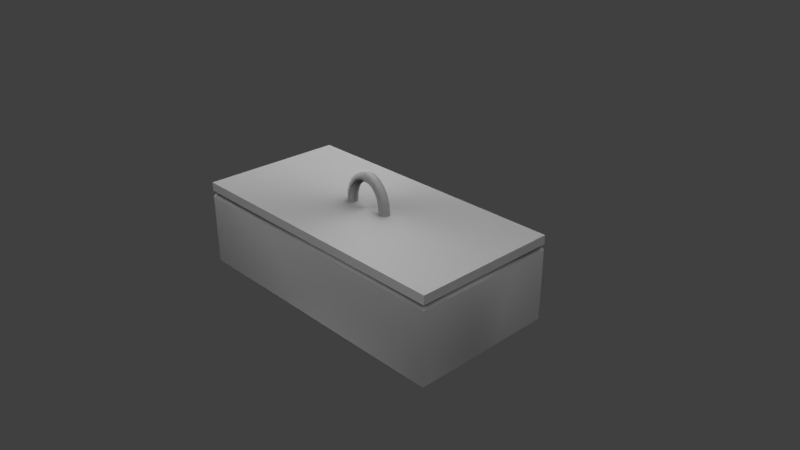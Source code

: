 # Source: replacement_parts_box.blend  (saved by Blender 2.79.0; exported with 4.5.12 LTS)
import bpy
from mathutils import Matrix  # noqa: F401  (used for matrix-valued properties, if any)

bpy.ops.wm.read_factory_settings(use_empty=True)
scene = bpy.context.scene
scene.name = 'Scene'

# ---- collections
col_collection_1 = bpy.data.collections.new('Collection 1'); scene.collection.children.link(col_collection_1)

# ---- images (referenced by path relative to the original .blend; pixels are not part of the script)
import os
ASSET_DIR = os.environ.get("B2B_ASSET_DIR", "")  # directory of the original .blend (textures are referenced by path, not embedded)
HERE = os.path.dirname(os.path.abspath(__file__))  # packed textures are extracted next to this script under _unpacked/

def load_image(name, relpath, width, height, colorspace="sRGB"):
    """Load a texture the original file referenced (path relative to the .blend, or extracted next to this script)."""
    p = next((c for c in (os.path.join(HERE, relpath), os.path.join(ASSET_DIR, relpath)) if relpath and os.path.exists(c)), "")
    if p:
        img = bpy.data.images.load(p, check_existing=True)
        img.name = name
    else:  # same state as the original file: an image datablock whose file is absent (Cycles renders it pink)
        img = bpy.data.images.new(name, width, height)
        img.source = "FILE"
        img.filepath = "//" + (relpath or name)
    img.colorspace_settings.name = colorspace
    return img
img_replacementparts_box_texture = load_image('replacementparts_box_texture', 'replacementparts_box_texture.png', 1024, 1024, 'sRGB')

# ---- materials (node trees are filled in below, after node groups)
mat_box = bpy.data.materials.new('box')
mat_box.alpha_threshold = 0.0
mat_box.roughness = 0.5

# ---- material node trees
mat_box.use_nodes = True; mat_box.node_tree.nodes.clear()
_N = mat_box.node_tree.nodes; _L = mat_box.node_tree.links
n0 = _N.new('ShaderNodeOutputMaterial'); n0.name = 'Material Output'; n0.location = (300, 300)
n1 = _N.new('ShaderNodeBsdfAnisotropic'); n1.name = 'Anisotropic BSDF'; n1.location = (-150, 300)
n1.distribution = 'GGX'
n1.inputs[0].default_value = (0.06171, 0.06171, 0.06171, 1.0)
n1.inputs[1].default_value = 1.0
n1.inputs[2].default_value = 0.5
n2 = _N.new('ShaderNodeTexImage'); n2.name = 'Image Texture'; n2.location = (108, 246)
n2.width = 140
n2.image = img_replacementparts_box_texture
_L.new(n1.outputs[0], n0.inputs[0])
n0.is_active_output = True

# ---- world
world_world = bpy.data.worlds.new('World'); scene.world = world_world
world_world.color = (0.05088, 0.05088, 0.05088)
world_world.use_sun_shadow = False
world_world.sun_shadow_jitter_overblur = 0.0
world_world.cycles.sampling_method = 'MANUAL'

# ---- cameras
cam_camera = bpy.data.cameras.new('Camera')
cam_camera.clip_end = 100.0
cam_camera.lens = 35.0
cam_camera.sensor_width = 32.0
cam_camera.sensor_height = 18.0
cam_camera.ortho_scale = 7.314
cam_camera.dof.focus_distance = 0.0

# ---- lights
light_area_001 = bpy.data.lights.new('Area.001', 'AREA')
light_area_001.transmission_factor = 0.0
light_area_001.energy = 3927.0
light_area_001.shadow_buffer_clip_start = 0.5
light_area_001.shadow_soft_size = 10.0
light_area_001.shadow_maximum_resolution = 0.006
light_area_001.use_absolute_resolution = True
light_area_001.size = 10.0
light_area_001.size_y = 0.1
light_area = bpy.data.lights.new('Area', 'AREA')
light_area.transmission_factor = 0.0
light_area.energy = 3927.0
light_area.shadow_buffer_clip_start = 0.5
light_area.shadow_soft_size = 10.0
light_area.shadow_maximum_resolution = 0.006
light_area.use_absolute_resolution = True
light_area.size = 10.0
light_area.size_y = 0.1

# ---- meshes
me_cubeziercurve = bpy.data.meshes.new('CUBezierCurve')
me_cubeziercurve.from_pydata([(-0.3308, 0.06397, 8.088e-09), (-0.3555, 0.04427, 5.597e-09), (-0.3692, 0.0158, 1.998e-09), (-0.3692, -0.0158, -1.998e-09), (-0.3555, -0.04427, -5.597e-09), (-0.3308, -0.06397, -8.088e-09), (-0.3, -0.071, -8.977e-09), (-0.2692, -0.06397, -8.088e-09), (-0.2445, -0.04427, -5.597e-09), (-0.2308, -0.0158, -1.998e-09), (-0.2308, 0.0158, 1.998e-09), (-0.2445, 0.04427, 5.597e-09), (-0.2692, 0.06397, 8.088e-09), (-0.3, 0.071, 8.977e-09), (-0.3184, 0.06397, 0.1324), (-0.3426, 0.04427, 0.1373), (-0.356, 0.0158, 0.14), (-0.356, -0.0158, 0.14), (-0.3426, -0.04427, 0.1373), (-0.3184, -0.06397, 0.1324), (-0.2882, -0.071, 0.1262), (-0.258, -0.06397, 0.1201), (-0.2338, -0.04427, 0.1152), (-0.2203, -0.0158, 0.1125), (-0.2203, 0.0158, 0.1125), (-0.2338, 0.04427, 0.1152), (-0.258, 0.06397, 0.1201), (-0.2882, 0.071, 0.1262), (-0.2836, 0.06397, 0.2423), (-0.3061, 0.04427, 0.2526), (-0.3185, 0.0158, 0.2583), (-0.3185, -0.0158, 0.2583), (-0.3061, -0.04427, 0.2526), (-0.2836, -0.06397, 0.2423), (-0.2556, -0.071, 0.2295), (-0.2275, -0.06397, 0.2168), (-0.2051, -0.04427, 0.2065), (-0.1926, -0.0158, 0.2008), (-0.1926, 0.0158, 0.2008), (-0.2051, 0.04427, 0.2065), (-0.2275, 0.06397, 0.2168), (-0.2556, 0.071, 0.2295), (-0.2301, 0.06397, 0.3294), (-0.2492, 0.04427, 0.3451), (-0.2598, 0.0158, 0.3538), (-0.2598, -0.0158, 0.3538), (-0.2492, -0.04427, 0.3451), (-0.2301, -0.06397, 0.3294), (-0.2062, -0.071, 0.3099), (-0.1824, -0.06397, 0.2904), (-0.1633, -0.04427, 0.2747), (-0.1527, -0.0158, 0.266), (-0.1527, 0.0158, 0.266), (-0.1633, 0.04427, 0.2747), (-0.1824, 0.06397, 0.2904), (-0.2063, 0.071, 0.3099), (-0.1619, 0.06397, 0.3927), (-0.1759, 0.04427, 0.413), (-0.1837, 0.0158, 0.4243), (-0.1837, -0.0158, 0.4243), (-0.1759, -0.04427, 0.413), (-0.1619, -0.06397, 0.3927), (-0.1444, -0.071, 0.3673), (-0.127, -0.06397, 0.3419), (-0.113, -0.04427, 0.3215), (-0.1052, -0.0158, 0.3102), (-0.1052, 0.0158, 0.3102), (-0.113, 0.04427, 0.3215), (-0.127, 0.06397, 0.3419), (-0.1444, 0.071, 0.3673), (-0.08355, 0.06397, 0.4311), (-0.09096, 0.04427, 0.4547), (-0.09508, 0.0158, 0.4677), (-0.09508, -0.0158, 0.4677), (-0.09096, -0.04427, 0.4547), (-0.08355, -0.06397, 0.4311), (-0.07431, -0.071, 0.4017), (-0.06506, -0.06397, 0.3723), (-0.05765, -0.04427, 0.3488), (-0.05353, -0.0158, 0.3357), (-0.05353, 0.0158, 0.3357), (-0.05765, 0.04427, 0.3488), (-0.06506, 0.06397, 0.3723), (-0.07431, 0.071, 0.4017), (2.98e-08, 0.06397, 0.444), (2.98e-08, 0.04427, 0.4687), (1.49e-08, 0.0158, 0.4824), (1.49e-08, -0.0158, 0.4824), (0.0, -0.04427, 0.4687), (0.0, -0.06397, 0.444), (0.0, -0.071, 0.4132), (0.0, -0.06397, 0.3824), (0.0, -0.04427, 0.3577), (1.49e-08, -0.0158, 0.344), (1.49e-08, 0.0158, 0.344), (2.98e-08, 0.04427, 0.3577), (2.98e-08, 0.06397, 0.3824), (2.98e-08, 0.071, 0.4132), (0.08355, 0.06397, 0.4311), (0.09096, 0.04427, 0.4547), (0.09508, 0.0158, 0.4677), (0.09508, -0.0158, 0.4677), (0.09096, -0.04427, 0.4547), (0.08355, -0.06397, 0.4311), (0.07431, -0.071, 0.4017), (0.06506, -0.06397, 0.3723), (0.05765, -0.04427, 0.3488), (0.05353, -0.0158, 0.3357), (0.05353, 0.0158, 0.3357), (0.05765, 0.04427, 0.3488), (0.06506, 0.06397, 0.3723), (0.07431, 0.071, 0.4017), (0.1619, 0.06397, 0.3927), (0.1759, 0.04427, 0.413), (0.1837, 0.0158, 0.4243), (0.1837, -0.0158, 0.4243), (0.1759, -0.04427, 0.413), (0.1619, -0.06397, 0.3927), (0.1444, -0.071, 0.3673), (0.127, -0.06397, 0.3419), (0.113, -0.04427, 0.3215), (0.1052, -0.0158, 0.3102), (0.1052, 0.0158, 0.3102), (0.113, 0.04427, 0.3215), (0.127, 0.06397, 0.3419), (0.1444, 0.071, 0.3673), (0.2301, 0.06397, 0.3294), (0.2492, 0.04427, 0.3451), (0.2598, 0.0158, 0.3538), (0.2598, -0.0158, 0.3538), (0.2492, -0.04427, 0.3451), (0.2301, -0.06397, 0.3294), (0.2062, -0.071, 0.3099), (0.1824, -0.06397, 0.2904), (0.1633, -0.04427, 0.2747), (0.1527, -0.0158, 0.266), (0.1527, 0.0158, 0.266), (0.1633, 0.04427, 0.2747), (0.1824, 0.06397, 0.2904), (0.2063, 0.071, 0.3099), (0.2836, 0.06397, 0.2423), (0.3061, 0.04427, 0.2526), (0.3185, 0.0158, 0.2583), (0.3185, -0.0158, 0.2583), (0.3061, -0.04427, 0.2526), (0.2836, -0.06397, 0.2423), (0.2556, -0.071, 0.2295), (0.2275, -0.06397, 0.2168), (0.2051, -0.04427, 0.2065), (0.1926, -0.0158, 0.2008), (0.1926, 0.0158, 0.2008), (0.2051, 0.04427, 0.2065), (0.2275, 0.06397, 0.2168), (0.2556, 0.071, 0.2295), (0.3184, 0.06397, 0.1324), (0.3426, 0.04427, 0.1373), (0.356, 0.0158, 0.14), (0.356, -0.0158, 0.14), (0.3426, -0.04427, 0.1373), (0.3184, -0.06397, 0.1324), (0.2882, -0.071, 0.1262), (0.258, -0.06397, 0.1201), (0.2338, -0.04427, 0.1152), (0.2203, -0.0158, 0.1125), (0.2203, 0.0158, 0.1125), (0.2338, 0.04427, 0.1152), (0.258, 0.06397, 0.1201), (0.2882, 0.071, 0.1262), (0.3308, 0.06397, 2.818e-07), (0.3555, 0.04427, 2.882e-07), (0.3692, 0.0158, 2.966e-07), (0.3692, -0.0158, 3.053e-07), (0.3555, -0.04427, 3.125e-07), (0.3308, -0.06397, 3.168e-07), (0.3, -0.071, 3.175e-07), (0.2692, -0.06397, 3.142e-07), (0.2445, -0.04427, 3.078e-07), (0.2308, -0.0158, 2.994e-07), (0.2308, 0.0158, 2.908e-07), (0.2445, 0.04427, 2.836e-07), (0.2692, 0.06397, 2.792e-07), (0.3, 0.071, 2.786e-07), (2.0, 1.0, 2.98e-07), (2.0, 1.0, -0.1213), (2.0, -1.0, 2.98e-07), (2.0, -1.0, -0.1213), (-2.0, 1.0, 2.98e-07), (-2.0, 1.0, -0.1213), (-2.0, -1.0, 2.98e-07), (-2.0, -1.0, -0.1213), (-0.1839, -0.3607, -0.6588), (0.1839, -0.7348, -0.6593), (-0.1839, -0.7348, -0.6593), (0.1839, 0.7362, -0.6573), (-0.1839, 0.7362, -0.6573), (-0.8162, -0.7348, -0.6593), (-1.184, -0.7348, -0.6593), (-0.8162, 0.7362, -0.6573), (-1.184, 0.7362, -0.6573), (-1.181, -0.7348, -0.6687), (-1.181, 0.7362, -0.6668), (-1.163, -0.7348, -0.7026), (-1.163, 0.7363, -0.7007), (-1.139, -0.7347, -0.7323), (-1.139, 0.7363, -0.7303), (-1.109, -0.7347, -0.7566), (-1.109, 0.7363, -0.7547), (-1.075, -0.7347, -0.7747), (-1.075, 0.7364, -0.7728), (-1.038, -0.7347, -0.7859), (-1.038, 0.7364, -0.784), (-1.0, -0.7346, -0.7896), (-1.0, 0.7364, -0.7877), (-0.9618, -0.7347, -0.7859), (-0.9618, 0.7364, -0.784), (-0.9251, -0.7347, -0.7747), (-0.9251, 0.7364, -0.7728), (-0.8912, -0.7347, -0.7566), (-0.8912, 0.7363, -0.7547), (-0.8615, -0.7347, -0.7323), (-0.8615, 0.7363, -0.7303), (-0.8371, -0.7348, -0.7026), (-0.8371, 0.7363, -0.7007), (-0.819, -0.7348, -0.6687), (-0.819, 0.7362, -0.6668), (-0.181, -0.7348, -0.6687), (-0.181, 0.7362, -0.6668), (-0.1629, -0.7348, -0.7026), (-0.1629, 0.7363, -0.7007), (-0.1385, -0.7347, -0.7323), (-0.1385, 0.7363, -0.7303), (-0.1089, -0.7347, -0.7566), (-0.1089, 0.7363, -0.7547), (-0.07498, -0.7347, -0.7747), (-0.07498, 0.7364, -0.7728), (-0.03823, -0.7347, -0.7859), (-0.03823, 0.7364, -0.784), (-5.703e-08, -0.7346, -0.7896), (-5.703e-08, 0.7364, -0.7877), (0.03823, -0.7347, -0.7859), (0.03823, 0.7364, -0.784), (0.07498, -0.7347, -0.7747), (0.07498, 0.7364, -0.7728), (0.1089, -0.7347, -0.7566), (0.1089, 0.7363, -0.7547), (0.1385, -0.7347, -0.7323), (0.1385, 0.7363, -0.7303), (0.1629, -0.7348, -0.7026), (0.1629, 0.7363, -0.7007), (0.181, -0.7348, -0.6687), (0.181, 0.7362, -0.6668), (0.819, -0.7348, -0.6687), (0.819, 0.7362, -0.6668), (0.8371, -0.7348, -0.7026), (0.8371, 0.7363, -0.7007), (0.8615, -0.7347, -0.7323), (0.8615, 0.7363, -0.7303), (0.8911, -0.7347, -0.7566), (0.8911, 0.7363, -0.7547), (0.925, -0.7347, -0.7747), (0.925, 0.7364, -0.7728), (0.9618, -0.7347, -0.7859), (0.9618, 0.7364, -0.784), (1.0, -0.7346, -0.7896), (-1.83, -0.8302, -0.126), (-1.83, 0.8302, -0.1238), (1.83, -0.8302, -0.126), (1.83, 0.8302, -0.1238), (1.0, 0.7364, -0.7877), (1.038, -0.7347, -0.7859), (1.038, 0.7364, -0.784), (1.075, -0.7347, -0.7747), (1.075, 0.7364, -0.7728), (1.109, -0.7347, -0.7566), (1.109, 0.7363, -0.7547), (1.139, -0.7347, -0.7323), (1.139, 0.7363, -0.7303), (1.163, -0.7348, -0.7026), (1.163, 0.7363, -0.7007), (1.181, -0.7348, -0.6687), (1.181, 0.7362, -0.6668), (-1.83, -0.8302, -0.126), (-1.83, 0.8302, -0.1238), (1.83, -0.8302, -0.126), (1.83, 0.8302, -0.1238), (0.8161, 0.7362, -0.6573), (1.184, 0.7362, -0.6573), (0.8161, -0.7348, -0.6593), (1.184, -0.7348, -0.6593), (-2.0, -0.9999, -0.2082), (-1.848, -0.8484, -0.126), (-1.998, -0.9984, -0.1965), (-1.994, -0.9938, -0.1851), (-1.986, -0.9862, -0.1741), (-1.976, -0.9759, -0.1638), (-1.963, -0.9629, -0.1544), (-1.948, -0.9476, -0.1462), (-1.93, -0.9303, -0.1391), (-1.911, -0.9113, -0.1335), (-1.891, -0.8911, -0.1294), (-1.87, -0.8699, -0.1269), (-1.848, 0.8484, -0.1238), (-2.0, 1.0, -0.2056), (-1.87, 0.87, -0.1246), (-1.891, 0.8911, -0.1271), (-1.911, 0.9114, -0.1311), (-1.93, 0.9304, -0.1367), (-1.948, 0.9477, -0.1437), (-1.963, 0.963, -0.1519), (-1.976, 0.976, -0.1613), (-1.986, 0.9864, -0.1715), (-1.994, 0.9939, -0.1825), (-1.998, 0.9986, -0.1939), (1.848, 0.8484, -0.1238), (2.0, 1.0, -0.2056), (1.87, 0.87, -0.1246), (1.891, 0.8911, -0.1271), (1.911, 0.9114, -0.1311), (1.93, 0.9304, -0.1367), (1.948, 0.9477, -0.1437), (1.963, 0.963, -0.1519), (1.976, 0.976, -0.1613), (1.986, 0.9864, -0.1715), (1.994, 0.9939, -0.1825), (1.998, 0.9986, -0.1939), (1.848, -0.8484, -0.126), (2.0, -0.9999, -0.2082), (1.87, -0.8699, -0.1269), (1.891, -0.8911, -0.1294), (1.911, -0.9113, -0.1335), (1.93, -0.9303, -0.1391), (1.948, -0.9476, -0.1462), (1.963, -0.9629, -0.1544), (1.976, -0.9759, -0.1638), (1.986, -0.9862, -0.1741), (1.994, -0.9938, -0.1851), (1.998, -0.9984, -0.1965), (-1.917, -0.9154, -1.207), (-2.0, -0.9987, -1.162), (-1.943, -0.9411, -1.205), (-1.966, -0.9643, -1.199), (-1.984, -0.9827, -1.189), (-1.996, -0.9946, -1.176), (-2.0, 1.001, -1.16), (-1.917, 0.9182, -1.205), (-1.996, 0.9973, -1.174), (-1.984, 0.9855, -1.186), (-1.966, 0.9671, -1.196), (-1.943, 0.9439, -1.203), (2.0, -0.9987, -1.162), (1.917, -0.9154, -1.207), (1.996, -0.9946, -1.176), (1.984, -0.9827, -1.189), (1.966, -0.9643, -1.199), (1.943, -0.9411, -1.205), (2.0, 1.001, -1.16), (1.917, 0.9182, -1.205), (1.996, 0.9973, -1.174), (1.984, 0.9855, -1.186), (1.966, 0.9671, -1.196), (1.943, 0.9439, -1.203), (1.83, 0.8309, -0.632), (1.784, 0.7842, -0.6573), (1.827, 0.8273, -0.6416), (1.817, 0.8172, -0.6498), (1.801, 0.8021, -0.6553), (1.83, -0.8295, -0.6341), (1.784, -0.7828, -0.6593), (1.827, -0.826, -0.6438), (1.817, -0.8158, -0.652), (1.801, -0.8007, -0.6574), (-1.83, 0.8309, -0.632), (-1.784, 0.7842, -0.6573), (-1.827, 0.8273, -0.6416), (-1.817, 0.8172, -0.6498), (-1.801, 0.8021, -0.6553), (-1.784, -0.7828, -0.6593), (-1.83, -0.8295, -0.6341), (-1.801, -0.8007, -0.6574), (-1.817, -0.8158, -0.652), (-1.827, -0.826, -0.6438)], [], [(0, 14, 27, 13), (1, 15, 14, 0), (2, 16, 15, 1), (3, 17, 16, 2), (4, 18, 17, 3), (5, 19, 18, 4), (6, 20, 19, 5), (7, 21, 20, 6), (8, 22, 21, 7), (9, 23, 22, 8), (10, 24, 23, 9), (11, 25, 24, 10), (12, 26, 25, 11), (13, 27, 26, 12), (14, 28, 41, 27), (15, 29, 28, 14), (16, 30, 29, 15), (17, 31, 30, 16), (18, 32, 31, 17), (19, 33, 32, 18), (20, 34, 33, 19), (21, 35, 34, 20), (22, 36, 35, 21), (23, 37, 36, 22), (24, 38, 37, 23), (25, 39, 38, 24), (26, 40, 39, 25), (27, 41, 40, 26), (28, 42, 55, 41), (29, 43, 42, 28), (30, 44, 43, 29), (31, 45, 44, 30), (32, 46, 45, 31), (33, 47, 46, 32), (34, 48, 47, 33), (35, 49, 48, 34), (36, 50, 49, 35), (37, 51, 50, 36), (38, 52, 51, 37), (39, 53, 52, 38), (40, 54, 53, 39), (41, 55, 54, 40), (42, 56, 69, 55), (43, 57, 56, 42), (44, 58, 57, 43), (45, 59, 58, 44), (46, 60, 59, 45), (47, 61, 60, 46), (48, 62, 61, 47), (49, 63, 62, 48), (50, 64, 63, 49), (51, 65, 64, 50), (52, 66, 65, 51), (53, 67, 66, 52), (54, 68, 67, 53), (55, 69, 68, 54), (56, 70, 83, 69), (57, 71, 70, 56), (58, 72, 71, 57), (59, 73, 72, 58), (60, 74, 73, 59), (61, 75, 74, 60), (62, 76, 75, 61), (63, 77, 76, 62), (64, 78, 77, 63), (65, 79, 78, 64), (66, 80, 79, 65), (67, 81, 80, 66), (68, 82, 81, 67), (69, 83, 82, 68), (70, 84, 97, 83), (71, 85, 84, 70), (72, 86, 85, 71), (73, 87, 86, 72), (74, 88, 87, 73), (75, 89, 88, 74), (76, 90, 89, 75), (77, 91, 90, 76), (78, 92, 91, 77), (79, 93, 92, 78), (80, 94, 93, 79), (81, 95, 94, 80), (82, 96, 95, 81), (83, 97, 96, 82), (84, 98, 111, 97), (85, 99, 98, 84), (86, 100, 99, 85), (87, 101, 100, 86), (88, 102, 101, 87), (89, 103, 102, 88), (90, 104, 103, 89), (91, 105, 104, 90), (92, 106, 105, 91), (93, 107, 106, 92), (94, 108, 107, 93), (95, 109, 108, 94), (96, 110, 109, 95), (97, 111, 110, 96), (98, 112, 125, 111), (99, 113, 112, 98), (100, 114, 113, 99), (101, 115, 114, 100), (102, 116, 115, 101), (103, 117, 116, 102), (104, 118, 117, 103), (105, 119, 118, 104), (106, 120, 119, 105), (107, 121, 120, 106), (108, 122, 121, 107), (109, 123, 122, 108), (110, 124, 123, 109), (111, 125, 124, 110), (112, 126, 139, 125), (113, 127, 126, 112), (114, 128, 127, 113), (115, 129, 128, 114), (116, 130, 129, 115), (117, 131, 130, 116), (118, 132, 131, 117), (119, 133, 132, 118), (120, 134, 133, 119), (121, 135, 134, 120), (122, 136, 135, 121), (123, 137, 136, 122), (124, 138, 137, 123), (125, 139, 138, 124), (126, 140, 153, 139), (127, 141, 140, 126), (128, 142, 141, 127), (129, 143, 142, 128), (130, 144, 143, 129), (131, 145, 144, 130), (132, 146, 145, 131), (133, 147, 146, 132), (134, 148, 147, 133), (135, 149, 148, 134), (136, 150, 149, 135), (137, 151, 150, 136), (138, 152, 151, 137), (139, 153, 152, 138), (140, 154, 167, 153), (141, 155, 154, 140), (142, 156, 155, 141), (143, 157, 156, 142), (144, 158, 157, 143), (145, 159, 158, 144), (146, 160, 159, 145), (147, 161, 160, 146), (148, 162, 161, 147), (149, 163, 162, 148), (150, 164, 163, 149), (151, 165, 164, 150), (152, 166, 165, 151), (153, 167, 166, 152), (154, 168, 181, 167), (155, 169, 168, 154), (156, 170, 169, 155), (157, 171, 170, 156), (158, 172, 171, 157), (159, 173, 172, 158), (160, 174, 173, 159), (161, 175, 174, 160), (162, 176, 175, 161), (163, 177, 176, 162), (164, 178, 177, 163), (165, 179, 178, 164), (166, 180, 179, 165), (167, 181, 180, 166), (187, 186, 182, 183), (189, 188, 186, 187), (187, 183, 185, 189), (185, 184, 188, 189), (183, 182, 184, 185), (182, 186, 188, 184), (194, 226, 228, 230, 232, 234, 236, 238, 240, 242, 244, 246, 248, 250, 193), (193, 250, 249, 191), (367, 195, 196, 376), (191, 249, 247, 245, 243, 241, 239, 237, 235, 233, 231, 229, 227, 225, 192), (198, 200, 202, 204, 206, 208, 210, 212, 214, 216, 218, 220, 222, 224, 197), (197, 224, 223, 195), (281, 283, 366, 377), (195, 223, 221, 219, 217, 215, 213, 211, 209, 207, 205, 203, 201, 199, 196), (367, 191, 192, 190, 195), (200, 198, 196, 199), (202, 200, 199, 201), (204, 202, 201, 203), (206, 204, 203, 205), (208, 206, 205, 207), (210, 208, 207, 209), (212, 210, 209, 211), (214, 212, 211, 213), (216, 214, 213, 215), (218, 216, 215, 217), (220, 218, 217, 219), (222, 220, 219, 221), (224, 222, 221, 223), (226, 194, 190, 192, 225), (228, 226, 225, 227), (230, 228, 227, 229), (232, 230, 229, 231), (234, 232, 231, 233), (236, 234, 233, 235), (238, 236, 235, 237), (240, 238, 237, 239), (242, 240, 239, 241), (244, 242, 241, 243), (246, 244, 243, 245), (248, 246, 245, 247), (250, 248, 247, 249), (252, 285, 287, 251), (254, 252, 251, 253), (256, 254, 253, 255), (258, 256, 255, 257), (266, 264, 290, 325), (265, 267, 313, 301), (267, 266, 325, 313), (343, 302, 314, 355), (349, 326, 289, 338), (260, 258, 257, 259), (355, 314, 326, 349), (264, 265, 301, 290), (262, 260, 259, 261), (268, 262, 261, 263), (270, 268, 263, 269), (272, 270, 269, 271), (274, 272, 271, 273), (276, 274, 273, 275), (278, 276, 275, 277), (280, 278, 277, 279), (266, 267, 284, 283), (267, 265, 282, 284), (264, 266, 283, 281), (265, 264, 281, 282), (362, 286, 288, 287, 191, 367), (282, 281, 377, 371), (191, 287, 285, 286, 362, 372, 376, 196, 198, 197, 195, 190, 194, 193), (288, 279, 277, 275, 273, 271, 269, 263, 261, 259, 257, 255, 253, 251, 287), (286, 280, 279, 288), (284, 282, 371, 361), (285, 252, 254, 256, 258, 260, 262, 268, 270, 272, 274, 276, 278, 280, 286), (290, 301, 303, 300), (300, 303, 304, 299), (299, 304, 305, 298), (298, 305, 306, 297), (297, 306, 307, 296), (296, 307, 308, 295), (295, 308, 309, 294), (294, 309, 310, 293), (293, 310, 311, 292), (292, 311, 312, 291), (291, 312, 302, 289), (301, 313, 315, 303), (303, 315, 316, 304), (304, 316, 317, 305), (305, 317, 318, 306), (306, 318, 319, 307), (307, 319, 320, 308), (308, 320, 321, 309), (309, 321, 322, 310), (310, 322, 323, 311), (311, 323, 324, 312), (312, 324, 314, 302), (313, 325, 327, 315), (315, 327, 328, 316), (316, 328, 329, 317), (317, 329, 330, 318), (318, 330, 331, 319), (319, 331, 332, 320), (320, 332, 333, 321), (321, 333, 334, 322), (322, 334, 335, 323), (323, 335, 336, 324), (324, 336, 326, 314), (325, 290, 300, 327), (327, 300, 299, 328), (328, 299, 298, 329), (329, 298, 297, 330), (330, 297, 296, 331), (331, 296, 295, 332), (332, 295, 294, 333), (333, 294, 293, 334), (334, 293, 292, 335), (335, 292, 291, 336), (336, 291, 289, 326), (338, 289, 302, 343), (344, 337, 339, 348), (348, 339, 340, 347), (347, 340, 341, 346), (346, 341, 342, 345), (345, 342, 338, 343), (356, 344, 348, 360), (360, 348, 347, 359), (359, 347, 346, 358), (358, 346, 345, 357), (357, 345, 343, 355), (350, 356, 360, 354), (354, 360, 359, 353), (353, 359, 358, 352), (352, 358, 357, 351), (351, 357, 355, 349), (337, 350, 354, 339), (339, 354, 353, 340), (340, 353, 352, 341), (341, 352, 351, 342), (342, 351, 349, 338), (344, 356, 350, 337), (367, 376, 378, 370), (370, 378, 379, 369), (369, 379, 380, 368), (368, 380, 377, 366), (362, 367, 370, 365), (365, 370, 369, 364), (364, 369, 368, 363), (363, 368, 366, 361), (372, 362, 365, 375), (375, 365, 364, 374), (374, 364, 363, 373), (373, 363, 361, 371), (376, 372, 375, 378), (378, 375, 374, 379), (379, 374, 373, 380), (380, 373, 371, 377), (283, 284, 361, 366)])
me_cubeziercurve.polygons.foreach_set('use_smooth', [1, 1, 1, 1, 1, 1, 1, 1, 1, 1, 1, 1, 1, 1, 1, 1, 1, 1, 1, 1, 1, 1, 1, 1, 1, 1, 1, 1, 1, 1, 1, 1, 1, 1, 1, 1, 1, 1, 1, 1, 1, 1, 1, 1, 1, 1, 1, 1, 1, 1, 1, 1, 1, 1, 1, 1, 1, 1, 1, 1, 1, 1, 1, 1, 1, 1, 1, 1, 1, 1, 1, 1, 1, 1, 1, 1, 1, 1, 1, 1, 1, 1, 1, 1, 1, 1, 1, 1, 1, 1, 1, 1, 1, 1, 1, 1, 1, 1, 1, 1, 1, 1, 1, 1, 1, 1, 1, 1, 1, 1, 1, 1, 1, 1, 1, 1, 1, 1, 1, 1, 1, 1, 1, 1, 1, 1, 1, 1, 1, 1, 1, 1, 1, 1, 1, 1, 1, 1, 1, 1, 1, 1, 1, 1, 1, 1, 1, 1, 1, 1, 1, 1, 1, 1, 1, 1, 1, 1, 1, 1, 1, 1, 1, 1, 1, 1, 1, 1, 0, 0, 0, 0, 0, 0, 1, 1, 1, 1, 1, 1, 1, 1, 1, 1, 1, 1, 1, 1, 1, 1, 1, 1, 1, 1, 1, 1, 1, 1, 1, 1, 1, 1, 1, 1, 1, 1, 1, 1, 1, 1, 1, 1, 1, 1, 1, 1, 1, 1, 1, 1, 1, 1, 1, 1, 1, 1, 1, 1, 1, 1, 1, 1, 1, 1, 1, 1, 1, 1, 1, 1, 1, 1, 1, 1, 1, 1, 1, 1, 1, 1, 1, 1, 1, 1, 1, 1, 1, 1, 1, 1, 1, 1, 1, 1, 1, 1, 1, 1, 1, 1, 1, 1, 1, 1, 1, 1, 1, 1, 1, 1, 1, 1, 1, 1, 1, 1, 1, 1, 1, 1, 1, 1, 1, 1, 1, 1, 1, 1, 1, 1, 1, 1, 1, 1, 1, 1, 1, 1, 1, 1, 1, 1, 1, 1, 1, 1, 1, 1, 1, 1, 1, 1, 1])
_uv = me_cubeziercurve.uv_layers.new(name='UVMap')
_uv.uv.foreach_set('vector', [0.3118, 0.8358, 0.2951, 0.8342, 0.2959, 0.8305, 0.3118, 0.8319, 0.3118, 0.8389, 0.2945, 0.8373, 0.2951, 0.8342, 0.3118, 0.8358, 0.4943, 0.8389, 0.4943, 0.8564, 0.4907, 0.8563, 0.4907, 0.8391, 0.4982, 0.8389, 0.4982, 0.8564, 0.4943, 0.8564, 0.4943, 0.8389, 0.5018, 0.8391, 0.5018, 0.8563, 0.4982, 0.8564, 0.4982, 0.8389, 0.5005, 0.7531, 0.4838, 0.7546, 0.4832, 0.7516, 0.5004, 0.75, 0.5005, 0.7569, 0.4846, 0.7584, 0.4838, 0.7546, 0.5005, 0.7531, 0.5005, 0.7608, 0.4854, 0.7622, 0.4846, 0.7584, 0.5005, 0.7569, 0.5004, 0.7639, 0.4859, 0.7652, 0.4854, 0.7622, 0.5005, 0.7608, 0.213, 0.8678, 0.213, 0.8816, 0.2094, 0.8821, 0.2094, 0.868, 0.2169, 0.8678, 0.2169, 0.8816, 0.213, 0.8816, 0.213, 0.8678, 0.2205, 0.868, 0.2205, 0.8821, 0.2169, 0.8816, 0.2169, 0.8678, 0.3118, 0.8281, 0.2967, 0.8267, 0.2973, 0.8237, 0.3118, 0.825, 0.3118, 0.8319, 0.2959, 0.8305, 0.2967, 0.8267, 0.3118, 0.8281, 0.2951, 0.8342, 0.2813, 0.8299, 0.2829, 0.8264, 0.2959, 0.8305, 0.2945, 0.8373, 0.28, 0.8327, 0.2813, 0.8299, 0.2951, 0.8342, 0.4943, 0.8564, 0.4943, 0.8717, 0.4907, 0.8711, 0.4907, 0.8563, 0.4982, 0.8564, 0.4982, 0.8717, 0.4943, 0.8717, 0.4943, 0.8564, 0.5018, 0.8563, 0.5018, 0.8711, 0.4982, 0.8717, 0.4982, 0.8564, 0.4838, 0.7546, 0.47, 0.759, 0.4686, 0.7562, 0.4832, 0.7516, 0.4846, 0.7584, 0.4716, 0.7625, 0.47, 0.759, 0.4838, 0.7546, 0.4854, 0.7622, 0.4732, 0.766, 0.4716, 0.7625, 0.4846, 0.7584, 0.4859, 0.7652, 0.4744, 0.7688, 0.4732, 0.766, 0.4854, 0.7622, 0.213, 0.8816, 0.213, 0.8922, 0.2094, 0.893, 0.2094, 0.8821, 0.2169, 0.8816, 0.2169, 0.8922, 0.213, 0.8922, 0.213, 0.8816, 0.2205, 0.8821, 0.2205, 0.893, 0.2169, 0.8922, 0.2169, 0.8816, 0.2967, 0.8267, 0.2845, 0.8229, 0.2858, 0.8201, 0.2973, 0.8237, 0.2959, 0.8305, 0.2829, 0.8264, 0.2845, 0.8229, 0.2967, 0.8267, 0.2813, 0.8299, 0.2703, 0.8232, 0.2728, 0.8202, 0.2829, 0.8264, 0.28, 0.8327, 0.2683, 0.8256, 0.2703, 0.8232, 0.2813, 0.8299, 0.4943, 0.8717, 0.4943, 0.8844, 0.4907, 0.8834, 0.4907, 0.8711, 0.4982, 0.8717, 0.4982, 0.8844, 0.4943, 0.8844, 0.4943, 0.8717, 0.5018, 0.8711, 0.5018, 0.8834, 0.4982, 0.8844, 0.4982, 0.8717, 0.47, 0.759, 0.459, 0.7657, 0.457, 0.7633, 0.4686, 0.7562, 0.4716, 0.7625, 0.4615, 0.7687, 0.459, 0.7657, 0.47, 0.759, 0.4732, 0.766, 0.4639, 0.7716, 0.4615, 0.7687, 0.4716, 0.7625, 0.4744, 0.7688, 0.4659, 0.774, 0.4639, 0.7716, 0.4732, 0.766, 0.213, 0.8922, 0.213, 0.8997, 0.2094, 0.9009, 0.2094, 0.893, 0.2169, 0.8922, 0.2169, 0.8997, 0.213, 0.8997, 0.213, 0.8922, 0.2205, 0.893, 0.2205, 0.9009, 0.2169, 0.8997, 0.2169, 0.8922, 0.2845, 0.8229, 0.2753, 0.8172, 0.2772, 0.8149, 0.2858, 0.8201, 0.2829, 0.8264, 0.2728, 0.8202, 0.2753, 0.8172, 0.2845, 0.8229, 0.2703, 0.8232, 0.2624, 0.8147, 0.2656, 0.8125, 0.2728, 0.8202, 0.2683, 0.8256, 0.2598, 0.8164, 0.2624, 0.8147, 0.2703, 0.8232, 0.4943, 0.8844, 0.4943, 0.8942, 0.4907, 0.8929, 0.4907, 0.8834, 0.4982, 0.8844, 0.4982, 0.8942, 0.4943, 0.8942, 0.4943, 0.8844, 0.5018, 0.8834, 0.5018, 0.8929, 0.4982, 0.8942, 0.4982, 0.8844, 0.459, 0.7657, 0.4511, 0.7742, 0.4485, 0.7725, 0.457, 0.7633, 0.4615, 0.7687, 0.4543, 0.7764, 0.4511, 0.7742, 0.459, 0.7657, 0.4639, 0.7716, 0.4574, 0.7786, 0.4543, 0.7764, 0.4615, 0.7687, 0.4659, 0.774, 0.46, 0.7803, 0.4574, 0.7786, 0.4639, 0.7716, 0.7415, 0.9062, 0.7415, 0.9003, 0.7451, 0.9013, 0.7451, 0.9076, 0.7376, 0.9062, 0.7376, 0.9003, 0.7415, 0.9003, 0.7415, 0.9062, 0.734, 0.9076, 0.734, 0.9013, 0.7376, 0.9003, 0.7376, 0.9062, 0.2753, 0.8172, 0.2688, 0.8103, 0.2713, 0.8086, 0.2772, 0.8149, 0.2728, 0.8202, 0.2656, 0.8125, 0.2688, 0.8103, 0.2753, 0.8172, 0.2624, 0.8147, 0.2575, 0.8049, 0.2613, 0.8037, 0.2656, 0.8125, 0.2598, 0.8164, 0.2545, 0.8058, 0.2575, 0.8049, 0.2624, 0.8147, 0.7264, 0.8667, 0.7264, 0.8778, 0.7228, 0.8783, 0.7228, 0.8677, 0.7304, 0.8667, 0.7304, 0.8778, 0.7264, 0.8778, 0.7264, 0.8667, 0.734, 0.8677, 0.734, 0.8783, 0.7304, 0.8778, 0.7304, 0.8667, 0.4511, 0.7742, 0.4462, 0.784, 0.4432, 0.7831, 0.4485, 0.7725, 0.4543, 0.7764, 0.4499, 0.7852, 0.4462, 0.784, 0.4511, 0.7742, 0.4574, 0.7786, 0.4536, 0.7863, 0.4499, 0.7852, 0.4543, 0.7764, 0.46, 0.7803, 0.4565, 0.7872, 0.4536, 0.7863, 0.4574, 0.7786, 0.7415, 0.9003, 0.7415, 0.8938, 0.7451, 0.8944, 0.7451, 0.9013, 0.7376, 0.9003, 0.7376, 0.8938, 0.7415, 0.8938, 0.7415, 0.9003, 0.734, 0.9013, 0.734, 0.8944, 0.7376, 0.8938, 0.7376, 0.9003, 0.2688, 0.8103, 0.2649, 0.8026, 0.2679, 0.8016, 0.2713, 0.8086, 0.2656, 0.8125, 0.2613, 0.8037, 0.2649, 0.8026, 0.2688, 0.8103, 0.2575, 0.8049, 0.2559, 0.7944, 0.2598, 0.7944, 0.2613, 0.8037, 0.2545, 0.8058, 0.2528, 0.7944, 0.2559, 0.7944, 0.2575, 0.8049, 0.7264, 0.8778, 0.7264, 0.8897, 0.7228, 0.8897, 0.7228, 0.8783, 0.7304, 0.8778, 0.7304, 0.8897, 0.7264, 0.8897, 0.7264, 0.8778, 0.734, 0.8783, 0.734, 0.8897, 0.7304, 0.8897, 0.7304, 0.8778, 0.4462, 0.784, 0.4446, 0.7944, 0.4414, 0.7944, 0.4432, 0.7831, 0.4499, 0.7852, 0.4485, 0.7944, 0.4446, 0.7944, 0.4462, 0.784, 0.4536, 0.7863, 0.4524, 0.7944, 0.4485, 0.7944, 0.4499, 0.7852, 0.4565, 0.7872, 0.4554, 0.7944, 0.4524, 0.7944, 0.4536, 0.7863, 0.7415, 0.8938, 0.7415, 0.8872, 0.7451, 0.8872, 0.7451, 0.8944, 0.7376, 0.8938, 0.7376, 0.8872, 0.7415, 0.8872, 0.7415, 0.8938, 0.734, 0.8944, 0.734, 0.8872, 0.7376, 0.8872, 0.7376, 0.8938, 0.2649, 0.8026, 0.2637, 0.7944, 0.2667, 0.7944, 0.2679, 0.8016, 0.2613, 0.8037, 0.2598, 0.7944, 0.2637, 0.7944, 0.2649, 0.8026, 0.2559, 0.7944, 0.2575, 0.784, 0.2613, 0.7852, 0.2598, 0.7944, 0.2528, 0.7944, 0.2545, 0.7831, 0.2575, 0.784, 0.2559, 0.7944, 0.7264, 0.8897, 0.7264, 0.9016, 0.7228, 0.9011, 0.7228, 0.8897, 0.7304, 0.8897, 0.7304, 0.9016, 0.7264, 0.9016, 0.7264, 0.8897, 0.734, 0.8897, 0.734, 0.9011, 0.7304, 0.9016, 0.7304, 0.8897, 0.4446, 0.7944, 0.4462, 0.8049, 0.4432, 0.8058, 0.4414, 0.7944, 0.4485, 0.7944, 0.4499, 0.8037, 0.4462, 0.8049, 0.4446, 0.7944, 0.4524, 0.7944, 0.4536, 0.8026, 0.4499, 0.8037, 0.4485, 0.7944, 0.4554, 0.7944, 0.4565, 0.8016, 0.4536, 0.8026, 0.4524, 0.7944, 0.7415, 0.8872, 0.7415, 0.8805, 0.7451, 0.8799, 0.7451, 0.8872, 0.7376, 0.8872, 0.7376, 0.8805, 0.7415, 0.8805, 0.7415, 0.8872, 0.734, 0.8872, 0.734, 0.8799, 0.7376, 0.8805, 0.7376, 0.8872, 0.2637, 0.7944, 0.2649, 0.7863, 0.2679, 0.7872, 0.2667, 0.7944, 0.2598, 0.7944, 0.2613, 0.7852, 0.2649, 0.7863, 0.2637, 0.7944, 0.2575, 0.784, 0.2624, 0.7742, 0.2656, 0.7764, 0.2613, 0.7852, 0.2545, 0.7831, 0.2598, 0.7725, 0.2624, 0.7742, 0.2575, 0.784, 0.7264, 0.9016, 0.7264, 0.9127, 0.7228, 0.9117, 0.7228, 0.9011, 0.7304, 0.9016, 0.7304, 0.9127, 0.7264, 0.9127, 0.7264, 0.9016, 0.734, 0.9011, 0.734, 0.9117, 0.7304, 0.9127, 0.7304, 0.9016, 0.4462, 0.8049, 0.4511, 0.8147, 0.4485, 0.8164, 0.4432, 0.8058, 0.4499, 0.8037, 0.4543, 0.8125, 0.4511, 0.8147, 0.4462, 0.8049, 0.4536, 0.8026, 0.4574, 0.8103, 0.4543, 0.8125, 0.4499, 0.8037, 0.4565, 0.8016, 0.46, 0.8086, 0.4574, 0.8103, 0.4536, 0.8026, 0.7415, 0.8805, 0.7415, 0.874, 0.7451, 0.873, 0.7451, 0.8799, 0.7376, 0.8805, 0.7376, 0.874, 0.7415, 0.874, 0.7415, 0.8805, 0.734, 0.8799, 0.734, 0.873, 0.7376, 0.874, 0.7376, 0.8805, 0.2649, 0.7863, 0.2688, 0.7786, 0.2713, 0.7803, 0.2679, 0.7872, 0.2613, 0.7852, 0.2656, 0.7764, 0.2688, 0.7786, 0.2649, 0.7863, 0.2624, 0.7742, 0.2703, 0.7657, 0.2728, 0.7687, 0.2656, 0.7764, 0.2598, 0.7725, 0.2683, 0.7633, 0.2703, 0.7657, 0.2624, 0.7742, 0.7153, 0.8667, 0.7153, 0.8766, 0.7117, 0.8775, 0.7117, 0.868, 0.7192, 0.8667, 0.7192, 0.8766, 0.7153, 0.8766, 0.7153, 0.8667, 0.7228, 0.868, 0.7228, 0.8775, 0.7192, 0.8766, 0.7192, 0.8667, 0.4511, 0.8147, 0.459, 0.8232, 0.457, 0.8256, 0.4485, 0.8164, 0.4543, 0.8125, 0.4615, 0.8202, 0.459, 0.8232, 0.4511, 0.8147, 0.4574, 0.8103, 0.4639, 0.8172, 0.4615, 0.8202, 0.4543, 0.8125, 0.46, 0.8086, 0.4659, 0.8149, 0.4639, 0.8172, 0.4574, 0.8103, 0.7415, 0.874, 0.7415, 0.8681, 0.7451, 0.8667, 0.7451, 0.873, 0.7376, 0.874, 0.7376, 0.8681, 0.7415, 0.8681, 0.7415, 0.874, 0.734, 0.873, 0.734, 0.8667, 0.7376, 0.8681, 0.7376, 0.874, 0.2688, 0.7786, 0.2753, 0.7716, 0.2772, 0.774, 0.2713, 0.7803, 0.2656, 0.7764, 0.2728, 0.7687, 0.2753, 0.7716, 0.2688, 0.7786, 0.2703, 0.7657, 0.2813, 0.759, 0.2829, 0.7625, 0.2728, 0.7687, 0.2683, 0.7633, 0.28, 0.7562, 0.2813, 0.759, 0.2703, 0.7657, 0.7153, 0.8766, 0.7153, 0.8893, 0.7117, 0.8898, 0.7117, 0.8775, 0.7192, 0.8766, 0.7192, 0.8893, 0.7153, 0.8893, 0.7153, 0.8766, 0.7228, 0.8775, 0.7228, 0.8898, 0.7192, 0.8893, 0.7192, 0.8766, 0.459, 0.8232, 0.47, 0.8299, 0.4686, 0.8327, 0.457, 0.8256, 0.4615, 0.8202, 0.4716, 0.8264, 0.47, 0.8299, 0.459, 0.8232, 0.4639, 0.8172, 0.4732, 0.8229, 0.4716, 0.8264, 0.4615, 0.8202, 0.4659, 0.8149, 0.4744, 0.8201, 0.4732, 0.8229, 0.4639, 0.8172, 0.2564, 0.8861, 0.2564, 0.8936, 0.2528, 0.8927, 0.2528, 0.8848, 0.2603, 0.8861, 0.2603, 0.8936, 0.2564, 0.8936, 0.2564, 0.8861, 0.2639, 0.8848, 0.2639, 0.8927, 0.2603, 0.8936, 0.2603, 0.8861, 0.2753, 0.7716, 0.2845, 0.766, 0.2858, 0.7688, 0.2772, 0.774, 0.2728, 0.7687, 0.2829, 0.7625, 0.2845, 0.766, 0.2753, 0.7716, 0.2813, 0.759, 0.2951, 0.7546, 0.2959, 0.7584, 0.2829, 0.7625, 0.28, 0.7562, 0.2945, 0.7516, 0.2951, 0.7546, 0.2813, 0.759, 0.7153, 0.8893, 0.7153, 0.9045, 0.7117, 0.9047, 0.7117, 0.8898, 0.7192, 0.8893, 0.7192, 0.9045, 0.7153, 0.9045, 0.7153, 0.8893, 0.7228, 0.8898, 0.7228, 0.9047, 0.7192, 0.9045, 0.7192, 0.8893, 0.47, 0.8299, 0.4838, 0.8342, 0.4832, 0.8373, 0.4686, 0.8327, 0.4716, 0.8264, 0.4846, 0.8305, 0.4838, 0.8342, 0.47, 0.8299, 0.4732, 0.8229, 0.4854, 0.8267, 0.4846, 0.8305, 0.4716, 0.8264, 0.4744, 0.8201, 0.4859, 0.8237, 0.4854, 0.8267, 0.4732, 0.8229, 0.2564, 0.8936, 0.2564, 0.9042, 0.2528, 0.9036, 0.2528, 0.8927, 0.2603, 0.8936, 0.2603, 0.9042, 0.2564, 0.9042, 0.2564, 0.8936, 0.2639, 0.8927, 0.2639, 0.9036, 0.2603, 0.9042, 0.2603, 0.8936, 0.2845, 0.766, 0.2967, 0.7622, 0.2973, 0.7652, 0.2858, 0.7688, 0.2829, 0.7625, 0.2959, 0.7584, 0.2967, 0.7622, 0.2845, 0.766, 0.2951, 0.7546, 0.3118, 0.7531, 0.3118, 0.7569, 0.2959, 0.7584, 0.2945, 0.7516, 0.3118, 0.75, 0.3118, 0.7531, 0.2951, 0.7546, 0.7153, 0.9045, 0.7153, 0.9221, 0.7117, 0.9219, 0.7117, 0.9047, 0.7192, 0.9045, 0.7192, 0.9221, 0.7153, 0.9221, 0.7153, 0.9045, 0.7228, 0.9047, 0.7228, 0.9219, 0.7192, 0.9221, 0.7192, 0.9045, 0.4838, 0.8342, 0.5005, 0.8358, 0.5004, 0.8389, 0.4832, 0.8373, 0.4846, 0.8305, 0.5005, 0.8319, 0.5005, 0.8358, 0.4838, 0.8342, 0.4854, 0.8267, 0.5005, 0.8281, 0.5005, 0.8319, 0.4846, 0.8305, 0.4859, 0.8237, 0.5004, 0.825, 0.5005, 0.8281, 0.4854, 0.8267, 0.2564, 0.9042, 0.2564, 0.918, 0.2528, 0.9178, 0.2528, 0.9036, 0.2603, 0.9042, 0.2603, 0.918, 0.2564, 0.918, 0.2564, 0.9042, 0.2639, 0.9036, 0.2639, 0.9178, 0.2603, 0.918, 0.2603, 0.9042, 0.2967, 0.7622, 0.3118, 0.7608, 0.3118, 0.7639, 0.2973, 0.7652, 0.2959, 0.7584, 0.3118, 0.7569, 0.3118, 0.7608, 0.2967, 0.7622, 0.979, 0.994, 0.9638, 0.994, 0.9638, 0.494, 0.979, 0.494, 0.2291, 0.5, 0.2443, 0.5, 0.2443, 0.75, 0.2291, 0.75, 1.426e-07, 0.5, 0.0, 4.47e-08, 0.2518, 0.0, 0.2518, 0.5, 0.9485, 0.494, 0.9638, 0.494, 0.9638, 0.994, 0.9485, 0.994, 0.2094, 0.9339, 0.1942, 0.9339, 0.1942, 0.6839, 0.2094, 0.6839, 0.2518, 0.5, 0.2518, 0.0, 0.5035, 2.98e-08, 0.5035, 0.5, 0.4579, 0.8848, 0.4567, 0.8845, 0.4524, 0.8822, 0.4487, 0.8792, 0.4456, 0.8755, 0.4433, 0.8712, 0.4419, 0.8666, 0.4414, 0.8619, 0.4419, 0.8571, 0.4433, 0.8525, 0.4456, 0.8483, 0.4487, 0.8445, 0.4524, 0.8415, 0.4567, 0.8392, 0.4579, 0.8389, 0.2487, 0.9339, 0.2474, 0.9339, 0.2474, 0.75, 0.2487, 0.75, 0.7062, 0.9503, 0.7002, 0.6253, 0.7002, 0.5793, 0.7062, 0.5044, 0.2856, 0.8848, 0.2844, 0.8845, 0.2801, 0.8822, 0.2764, 0.8792, 0.2733, 0.8755, 0.2711, 0.8712, 0.2697, 0.8666, 0.2692, 0.8619, 0.2697, 0.8571, 0.2711, 0.8525, 0.2733, 0.8483, 0.2764, 0.8445, 0.2801, 0.8415, 0.2844, 0.8392, 0.2856, 0.8389, 0.4743, 0.8848, 0.4731, 0.8845, 0.4688, 0.8822, 0.4651, 0.8792, 0.462, 0.8755, 0.4597, 0.8712, 0.4583, 0.8666, 0.4579, 0.8619, 0.4583, 0.8571, 0.4597, 0.8525, 0.462, 0.8483, 0.4651, 0.8445, 0.4688, 0.8415, 0.4731, 0.8392, 0.4743, 0.8389, 0.9888, 0.6779, 0.9876, 0.6779, 0.9876, 0.494, 0.9888, 0.494, 0.9485, 0.494, 0.9485, 0.9515, 0.8845, 0.9515, 0.8845, 0.494, 0.2692, 0.8848, 0.268, 0.8845, 0.2637, 0.8822, 0.26, 0.8792, 0.2569, 0.8755, 0.2547, 0.8712, 0.2532, 0.8666, 0.2528, 0.8619, 0.2532, 0.8571, 0.2547, 0.8525, 0.2569, 0.8483, 0.26, 0.8445, 0.2637, 0.8415, 0.268, 0.8392, 0.2692, 0.8389, 0.7062, 0.9503, 0.7002, 0.7503, 0.7002, 0.7043, 0.6531, 0.7043, 0.7002, 0.6253, 0.2106, 0.8678, 0.2094, 0.8678, 0.2094, 0.6839, 0.2106, 0.6839, 0.2151, 0.8678, 0.2106, 0.8678, 0.2106, 0.6839, 0.2151, 0.6839, 0.2192, 0.8678, 0.2151, 0.8678, 0.2151, 0.6839, 0.2192, 0.6839, 0.7154, 0.8667, 0.7117, 0.8667, 0.7117, 0.6829, 0.7154, 0.6829, 0.7197, 0.8667, 0.7154, 0.8667, 0.7154, 0.6829, 0.7197, 0.6829, 0.7243, 0.8667, 0.7197, 0.8667, 0.7197, 0.6829, 0.7243, 0.6829, 0.7291, 0.8667, 0.7243, 0.8667, 0.7243, 0.6829, 0.7291, 0.6829, 0.7339, 0.8667, 0.7291, 0.8667, 0.7291, 0.6829, 0.7339, 0.6829, 0.7385, 0.8667, 0.7339, 0.8667, 0.7339, 0.6829, 0.7385, 0.6829, 0.7428, 0.8667, 0.7385, 0.8667, 0.7385, 0.6829, 0.7428, 0.6829, 0.7466, 0.8667, 0.7428, 0.8667, 0.7428, 0.6829, 0.7466, 0.6829, 0.9831, 0.6779, 0.979, 0.6779, 0.979, 0.494, 0.9831, 0.494, 0.9876, 0.6779, 0.9831, 0.6779, 0.9831, 0.494, 0.9876, 0.494, 0.2204, 0.8678, 0.2192, 0.8678, 0.2192, 0.7306, 0.2192, 0.6839, 0.2204, 0.6839, 0.2249, 0.8678, 0.2204, 0.8678, 0.2204, 0.6839, 0.2249, 0.6839, 0.2289, 0.8678, 0.2249, 0.8678, 0.2249, 0.6839, 0.2289, 0.6839, 0.7154, 0.6829, 0.7117, 0.6829, 0.7117, 0.499, 0.7154, 0.499, 0.7197, 0.6829, 0.7154, 0.6829, 0.7154, 0.499, 0.7197, 0.499, 0.7243, 0.6829, 0.7197, 0.6829, 0.7197, 0.499, 0.7243, 0.499, 0.7291, 0.6829, 0.7243, 0.6829, 0.7243, 0.499, 0.7291, 0.499, 0.7339, 0.6829, 0.7291, 0.6829, 0.7291, 0.499, 0.7339, 0.499, 0.7385, 0.6829, 0.7339, 0.6829, 0.7339, 0.499, 0.7385, 0.499, 0.7428, 0.6829, 0.7385, 0.6829, 0.7385, 0.499, 0.7428, 0.499, 0.7466, 0.6829, 0.7428, 0.6829, 0.7428, 0.499, 0.7466, 0.499, 0.2429, 0.9339, 0.2389, 0.9339, 0.2389, 0.75, 0.2429, 0.75, 0.2474, 0.9339, 0.2429, 0.9339, 0.2429, 0.75, 0.2474, 0.75, 0.2303, 0.9339, 0.2291, 0.9339, 0.2291, 0.75, 0.2303, 0.75, 0.2348, 0.9339, 0.2303, 0.9339, 0.2303, 0.75, 0.2348, 0.75, 0.2389, 0.9339, 0.2348, 0.9339, 0.2348, 0.75, 0.2389, 0.75, 0.2254, 0.5, 0.2291, 0.5, 0.2291, 0.6839, 0.2254, 0.6839, 0.9817, 0.4758, 0.9817, 0.01822, 0.9839, 0.01595, 0.9839, 0.478, 0.7726, 0.01822, 0.7726, 0.4758, 0.7703, 0.478, 0.7703, 0.01595, 0.7726, 0.4758, 0.9817, 0.4758, 0.9839, 0.478, 0.7703, 0.478, 0.7576, 0.494, 0.8777, 0.494, 0.8777, 0.994, 0.7576, 0.994, 0.1257, 1.0, 0.005633, 1.0, 0.005633, 0.5, 0.1257, 0.5, 0.2211, 0.5, 0.2254, 0.5, 0.2254, 0.6839, 0.2211, 0.6839, 0.3783, 0.5, 0.4977, 0.5, 0.4977, 0.75, 0.3783, 0.75, 0.9817, 0.01822, 0.7726, 0.01822, 0.7703, 0.01595, 0.9839, 0.01595, 0.2165, 0.5, 0.2211, 0.5, 0.2211, 0.6839, 0.2165, 0.6839, 0.2117, 0.5, 0.2165, 0.5, 0.2165, 0.6839, 0.2117, 0.6839, 0.2068, 0.5, 0.2117, 0.5, 0.2117, 0.6839, 0.2068, 0.6839, 0.2022, 0.5, 0.2068, 0.5, 0.2068, 0.6839, 0.2022, 0.6839, 0.1979, 0.5, 0.2022, 0.5, 0.2022, 0.6839, 0.1979, 0.6839, 0.1942, 0.5, 0.1979, 0.5, 0.1979, 0.6839, 0.1942, 0.6839, 0.9831, 0.8617, 0.979, 0.8617, 0.979, 0.6779, 0.9831, 0.6779, 0.9876, 0.8617, 0.9831, 0.8617, 0.9831, 0.6779, 0.9876, 0.6779, 0.0, 0.0, 0.0, 0.0, 0.0, 0.0, 0.0, 0.0, 0.0, 0.0, 0.0, 0.0, 0.0, 0.0, 0.0, 0.0, 0.0, 0.0, 0.0, 0.0, 0.0, 0.0, 0.0, 0.0, 0.0, 0.0, 0.0, 0.0, 0.0, 0.0, 0.0, 0.0, 0.509, 0.9503, 0.515, 0.8753, 0.7002, 0.8753, 0.7002, 0.8293, 0.7002, 0.7503, 0.7062, 0.9503, 0.3766, 0.75, 0.3766, 0.9576, 0.3131, 0.9576, 0.3131, 0.75, 0.7002, 0.7503, 0.7002, 0.8293, 0.515, 0.8293, 0.515, 0.8753, 0.509, 0.9503, 0.509, 0.5044, 0.7062, 0.5044, 0.7002, 0.5793, 0.515, 0.5793, 0.515, 0.6253, 0.7002, 0.6253, 0.6531, 0.7043, 0.515, 0.7043, 0.515, 0.7503, 0.302, 0.8848, 0.3008, 0.8845, 0.2966, 0.8822, 0.2928, 0.8792, 0.2898, 0.8755, 0.2875, 0.8712, 0.2861, 0.8666, 0.2856, 0.8619, 0.2861, 0.8571, 0.2875, 0.8525, 0.2898, 0.8483, 0.2928, 0.8445, 0.2966, 0.8415, 0.3008, 0.8392, 0.302, 0.8389, 0.9888, 0.8617, 0.9876, 0.8617, 0.9876, 0.6779, 0.9888, 0.6779, 0.129, 0.9576, 0.129, 0.5, 0.193, 0.5, 0.193, 0.9576, 0.4907, 0.8848, 0.4895, 0.8845, 0.4852, 0.8822, 0.4815, 0.8792, 0.4784, 0.8755, 0.4761, 0.8712, 0.4747, 0.8666, 0.4743, 0.8619, 0.4747, 0.8571, 0.4761, 0.8525, 0.4784, 0.8483, 0.4815, 0.8445, 0.4852, 0.8415, 0.4895, 0.8392, 0.4907, 0.8389, 0.9839, 0.01595, 0.7703, 0.01595, 0.7676, 0.01325, 0.9867, 0.01325, 0.9867, 0.01325, 0.7676, 0.01325, 0.765, 0.01061, 0.9893, 0.01061, 0.9893, 0.01061, 0.765, 0.01061, 0.7624, 0.008071, 0.9919, 0.008071, 0.9919, 0.008071, 0.7624, 0.008071, 0.76, 0.005698, 0.9943, 0.005698, 0.9943, 0.005698, 0.76, 0.005698, 0.7578, 0.003533, 0.9964, 0.003533, 0.9964, 0.003533, 0.7578, 0.003533, 0.7559, 0.001621, 0.9984, 0.001621, 0.9984, 0.001621, 0.7559, 0.001621, 0.7543, 0.0, 1.0, 1.49e-08, 0.3766, 0.503, 0.3766, 0.747, 0.3752, 0.7483, 0.3752, 0.5017, 0.3752, 0.5017, 0.3752, 0.7483, 0.3737, 0.7492, 0.3737, 0.5008, 0.3737, 0.5008, 0.3737, 0.7492, 0.3722, 0.7498, 0.3722, 0.5002, 0.3722, 0.5002, 0.3722, 0.7498, 0.3707, 0.75, 0.3707, 0.5, 0.7703, 0.01595, 0.7703, 0.478, 0.7676, 0.4807, 0.7676, 0.01325, 0.7676, 0.01325, 0.7676, 0.4807, 0.765, 0.4834, 0.765, 0.01061, 0.765, 0.01061, 0.765, 0.4834, 0.7624, 0.4859, 0.7624, 0.008071, 0.7624, 0.008071, 0.7624, 0.4859, 0.76, 0.4883, 0.76, 0.005698, 0.76, 0.005698, 0.76, 0.4883, 0.7578, 0.4904, 0.7578, 0.003533, 0.7578, 0.003533, 0.7578, 0.4904, 0.7559, 0.4924, 0.7559, 0.001621, 0.7559, 0.001621, 0.7559, 0.4924, 0.7543, 0.494, 0.7543, 0.0, 0.8833, 0.497, 0.8833, 0.991, 0.882, 0.9923, 0.882, 0.4957, 0.882, 0.4957, 0.882, 0.9923, 0.8806, 0.9932, 0.8806, 0.4948, 0.8806, 0.4948, 0.8806, 0.9932, 0.8792, 0.9938, 0.8792, 0.4942, 0.8792, 0.4942, 0.8792, 0.9938, 0.8777, 0.994, 0.8777, 0.494, 0.7703, 0.478, 0.9839, 0.478, 0.9867, 0.4807, 0.7676, 0.4807, 0.7676, 0.4807, 0.9867, 0.4807, 0.9893, 0.4834, 0.765, 0.4834, 0.765, 0.4834, 0.9893, 0.4834, 0.9919, 0.4859, 0.7624, 0.4859, 0.7624, 0.4859, 0.9919, 0.4859, 0.9943, 0.4883, 0.76, 0.4883, 0.76, 0.4883, 0.9943, 0.4883, 0.9964, 0.4904, 0.7578, 0.4904, 0.7578, 0.4904, 0.9964, 0.4904, 0.9984, 0.4924, 0.7559, 0.4924, 0.7559, 0.4924, 0.9984, 0.4924, 1.0, 0.494, 0.7543, 0.494, 0.5035, 0.503, 0.5035, 0.747, 0.5021, 0.7483, 0.5021, 0.5017, 0.5021, 0.5017, 0.5021, 0.7483, 0.5006, 0.7492, 0.5006, 0.5008, 0.5006, 0.5008, 0.5006, 0.7492, 0.4991, 0.7498, 0.4991, 0.5002, 0.4991, 0.5002, 0.4991, 0.7498, 0.4977, 0.75, 0.4977, 0.5, 0.9839, 0.478, 0.9839, 0.01595, 0.9867, 0.01325, 0.9867, 0.4807, 0.9867, 0.4807, 0.9867, 0.01325, 0.9893, 0.01061, 0.9893, 0.4834, 0.9893, 0.4834, 0.9893, 0.01061, 0.9919, 0.008071, 0.9919, 0.4859, 0.9919, 0.4859, 0.9919, 0.008071, 0.9943, 0.005698, 0.9943, 0.4883, 0.9943, 0.4883, 0.9943, 0.005698, 0.9964, 0.003533, 0.9964, 0.4904, 0.9964, 0.4904, 0.9964, 0.003533, 0.9984, 0.001621, 0.9984, 0.4924, 0.9984, 0.4924, 0.9984, 0.001621, 1.0, 1.49e-08, 1.0, 0.494, 3.752e-08, 0.997, 0.0, 0.503, 0.001316, 0.5017, 0.001316, 0.9983, 0.001316, 0.9983, 0.001316, 0.5017, 0.002712, 0.5008, 0.002712, 0.9992, 0.002712, 0.9992, 0.002712, 0.5008, 0.004161, 0.5002, 0.004161, 0.9998, 0.004161, 0.9998, 0.004161, 0.5002, 0.005633, 0.5, 0.005633, 1.0, 0.2514, 0.5, 0.3707, 0.5, 0.3707, 0.75, 0.2514, 0.75, 0.5135, 0.4891, 0.7443, 0.4891, 0.7476, 0.4923, 0.5103, 0.4923, 0.5103, 0.4923, 0.7476, 0.4923, 0.7505, 0.4952, 0.5073, 0.4952, 0.5073, 0.4952, 0.7505, 0.4952, 0.7528, 0.4975, 0.505, 0.4975, 0.505, 0.4975, 0.7528, 0.4975, 0.7543, 0.499, 0.5035, 0.499, 0.2497, 0.7495, 0.2497, 0.5005, 0.2514, 0.5, 0.2514, 0.75, 0.5135, 0.00989, 0.5135, 0.4891, 0.5103, 0.4923, 0.5103, 0.006676, 0.5103, 0.006676, 0.5103, 0.4923, 0.5073, 0.4952, 0.5073, 0.003778, 0.5073, 0.003778, 0.5073, 0.4952, 0.505, 0.4975, 0.505, 0.001477, 0.7543, 0.992, 0.7543, 0.496, 0.7558, 0.4945, 0.7558, 0.9935, 0.7558, 0.9935, 0.7558, 0.4945, 0.7576, 0.494, 0.7576, 0.994, 0.7443, 0.00989, 0.5135, 0.00989, 0.5103, 0.006676, 0.7476, 0.006676, 0.7476, 0.006676, 0.5103, 0.006676, 0.5073, 0.003778, 0.7505, 0.003778, 0.7505, 0.003778, 0.5073, 0.003778, 0.505, 0.001477, 0.7528, 0.001477, 0.7528, 0.001477, 0.505, 0.001477, 0.5035, 5.96e-08, 0.7543, 0.0, 0.3766, 0.7495, 0.3766, 0.5005, 0.3783, 0.5, 0.3783, 0.75, 0.7443, 0.4891, 0.7443, 0.00989, 0.7476, 0.006676, 0.7476, 0.4923, 0.7476, 0.4923, 0.7476, 0.006676, 0.7505, 0.003778, 0.7505, 0.4952, 0.7505, 0.4952, 0.7505, 0.003778, 0.7528, 0.001477, 0.7528, 0.4975, 0.129, 0.502, 0.129, 0.998, 0.1275, 0.9995, 0.1275, 0.5005, 0.1275, 0.5005, 0.1275, 0.9995, 0.1257, 1.0, 0.1257, 0.5, 0.5135, 0.4891, 0.5135, 0.00989, 0.7443, 0.00989, 0.7443, 0.4891, 0.7062, 0.9503, 0.7062, 0.5044, 0.7085, 0.5021, 0.7085, 0.9525, 0.7085, 0.9525, 0.7085, 0.5021, 0.7104, 0.5002, 0.7104, 0.9544, 0.7104, 0.9544, 0.7104, 0.5002, 0.7117, 0.499, 0.7117, 0.9556, 0.8833, 0.9511, 0.8833, 0.4944, 0.8845, 0.494, 0.8845, 0.9515, 0.509, 0.9503, 0.7062, 0.9503, 0.7085, 0.9525, 0.5067, 0.9525, 0.5067, 0.9525, 0.7085, 0.9525, 0.7104, 0.9544, 0.5048, 0.9544, 0.5048, 0.9544, 0.7104, 0.9544, 0.7117, 0.9556, 0.5035, 0.9556, 0.3766, 0.9571, 0.3766, 0.7504, 0.3779, 0.75, 0.3779, 0.9576, 0.509, 0.5044, 0.509, 0.9503, 0.5067, 0.9525, 0.5067, 0.5021, 0.5067, 0.5021, 0.5067, 0.9525, 0.5048, 0.9544, 0.5048, 0.5002, 0.5048, 0.5002, 0.5048, 0.9544, 0.5035, 0.9556, 0.5035, 0.499, 0.1942, 0.5004, 0.1942, 0.9571, 0.193, 0.9576, 0.193, 0.5, 0.7062, 0.5044, 0.509, 0.5044, 0.5067, 0.5021, 0.7085, 0.5021, 0.7085, 0.5021, 0.5067, 0.5021, 0.5048, 0.5002, 0.7104, 0.5002, 0.7104, 0.5002, 0.5048, 0.5002, 0.5035, 0.499, 0.7117, 0.499, 0.3118, 0.9571, 0.3118, 0.7504, 0.3131, 0.75, 0.3131, 0.9576, 0.4414, 0.75, 0.4414, 0.9576, 0.3779, 0.9576, 0.3779, 0.75])
me_cubeziercurve.materials.append(mat_box)
me_cubeziercurve.use_remesh_preserve_volume = False
me_cubeziercurve.use_remesh_preserve_attributes = False
me_cubeziercurve.use_mirror_vertex_groups = False
me_cubeziercurve.auto_texspace = False
me_cubeziercurve.update()
arm_armature = bpy.data.armatures.new('Armature')  # bones are not reproduced

# ---- objects
ob_cap_bone = bpy.data.objects.new('cap_bone', arm_armature)
ob_replacement_part_box = bpy.data.objects.new('replacement_part_box', me_cubeziercurve)
ob_area_001 = bpy.data.objects.new('Area.001', light_area_001)
ob_area = bpy.data.objects.new('Area', light_area)
ob_camera = bpy.data.objects.new('Camera', cam_camera)

# ---- transforms, parenting, visibility, modifiers, constraints
ob_cap_bone.location = (0.0, 0.9422, 0.592)
ob_cap_bone.rotation_euler = (1.571, -0.0, 0.0)
ob_cap_bone.lineart.crease_threshold = 0.0
ob_replacement_part_box.parent = ob_cap_bone
ob_replacement_part_box.matrix_parent_inverse = Matrix(((1.0, 0.0, 0.0, 0.0), (0.0, -4.371e-08, 1.0, -0.592), (0.0, -1.0, -4.371e-08, 0.9422), (0.0, 0.0, 0.0, 1.0)))
ob_replacement_part_box.location = (0.0, -1.064e-09, 0.6643)
ob_replacement_part_box.lineart.crease_threshold = 0.0
_vg = ob_replacement_part_box.vertex_groups.new(name='Bone')
for _i, _w in zip([0, 1, 2, 3, 4, 5, 6, 7, 8, 9, 10, 11, 12, 13, 14, 15, 16, 17, 18, 19, 20, 21, 22, 23, 24, 25, 26, 27, 28, 29, 30, 31, 32, 33, 34, 35, 36, 37, 38, 39, 40, 41, 42, 43, 44, 45, 46, 47, 48, 49, 50, 51, 52, 53, 54, 55, 56, 57, 58, 59, 60, 61, 62, 63, 64, 65, 66, 67, 68, 69, 70, 71, 72, 73, 74, 75, 76, 77, 78, 79, 80, 81, 82, 83, 84, 85, 86, 87, 88, 89, 90, 91, 92, 93, 94, 95, 96, 97, 98, 99, 100, 101, 102, 103, 104, 105, 106, 107, 108, 109, 110, 111, 112, 113, 114, 115, 116, 117, 118, 119, 120, 121, 122, 123, 124, 125, 126, 127, 128, 129, 130, 131, 132, 133, 134, 135, 136, 137, 138, 139, 140, 141, 142, 143, 144, 145, 146, 147, 148, 149, 150, 151, 152, 153, 154, 155, 156, 157, 158, 159, 160, 161, 162, 163, 164, 165, 166, 167, 168, 169, 170, 171, 172, 173, 174, 175, 176, 177, 178, 179, 180, 181, 182, 183, 184, 185, 186, 187, 188, 189], [1.0, 1.0, 1.0, 1.0, 1.0, 1.0, 1.0, 1.0, 1.0, 1.0, 1.0, 1.0, 1.0, 1.0, 1.0, 1.0, 1.0, 1.0, 1.0, 1.0, 1.0, 1.0, 1.0, 1.0, 1.0, 1.0, 1.0, 1.0, 1.0, 1.0, 1.0, 1.0, 1.0, 1.0, 1.0, 1.0, 1.0, 1.0, 1.0, 1.0, 1.0, 1.0, 1.0, 1.0, 1.0, 1.0, 1.0, 1.0, 1.0, 1.0, 1.0, 1.0, 1.0, 1.0, 1.0, 1.0, 1.0, 1.0, 1.0, 1.0, 1.0, 1.0, 1.0, 1.0, 1.0, 1.0, 1.0, 1.0, 1.0, 1.0, 1.0, 1.0, 1.0, 1.0, 1.0, 1.0, 1.0, 1.0, 1.0, 1.0, 1.0, 1.0, 1.0, 1.0, 1.0, 1.0, 1.0, 1.0, 1.0, 1.0, 1.0, 1.0, 1.0, 1.0, 1.0, 1.0, 1.0, 1.0, 1.0, 1.0, 1.0, 1.0, 1.0, 1.0, 1.0, 1.0, 1.0, 1.0, 1.0, 1.0, 1.0, 1.0, 1.0, 1.0, 1.0, 1.0, 1.0, 1.0, 1.0, 1.0, 1.0, 1.0, 1.0, 1.0, 1.0, 1.0, 1.0, 1.0, 1.0, 1.0, 1.0, 1.0, 1.0, 1.0, 1.0, 1.0, 1.0, 1.0, 1.0, 1.0, 1.0, 1.0, 1.0, 1.0, 1.0, 1.0, 1.0, 1.0, 1.0, 1.0, 1.0, 1.0, 1.0, 1.0, 1.0, 1.0, 1.0, 1.0, 1.0, 1.0, 1.0, 1.0, 1.0, 1.0, 1.0, 1.0, 1.0, 1.0, 1.0, 1.0, 1.0, 1.0, 1.0, 1.0, 1.0, 1.0, 1.0, 1.0, 1.0, 1.0, 1.0, 1.0, 1.0, 1.0, 1.0, 1.0, 1.0, 1.0, 1.0, 1.0]): _vg.add([_i], _w, 'REPLACE')
_m = ob_replacement_part_box.modifiers.new('Armature', 'ARMATURE')
_m.object = ob_cap_bone
ob_area_001.location = (-1.603, -1.376, -6.949)
ob_area_001.rotation_euler = (3.142, -0.0, 0.0)
ob_area_001.lineart.crease_threshold = 0.0
ob_area.location = (0.0, 0.0, 2.62)
ob_area.lineart.crease_threshold = 0.0
ob_camera.location = (7.481, -6.508, 5.344)
ob_camera.rotation_euler = (1.109, 0.0, 0.8149)
ob_camera.lock_rotations_4d = False
ob_camera.empty_display_type = 'ARROWS'
ob_camera.color = (0.0, 0.0, 0.0, 0.0)
ob_camera.display_type = 'WIRE'
ob_camera.lineart.crease_threshold = 0.0

# ---- collection membership
col_collection_1.objects.link(ob_cap_bone)
col_collection_1.objects.link(ob_replacement_part_box)
col_collection_1.objects.link(ob_area_001)
col_collection_1.objects.link(ob_area)
col_collection_1.objects.link(ob_camera)

# ---- scene / render settings (as saved in the file)
scene.camera = ob_camera
scene.frame_start = 1; scene.frame_end = 250; scene.frame_set(1)
scene.render.engine = 'CYCLES'
scene.render.resolution_percentage = 50
scene.render.dither_intensity = 0.0
scene.cycles.use_denoising = False
scene.cycles.samples = 128
scene.cycles.sampling_pattern = 'TABULATED_SOBOL'
scene.cycles.use_adaptive_sampling = False
scene.cycles.use_light_tree = False
scene.cycles.blur_glossy = 0.0
scene.cycles.sample_clamp_indirect = 0.0
scene.view_settings.view_transform = 'Standard'
bpy.context.view_layer.update()
